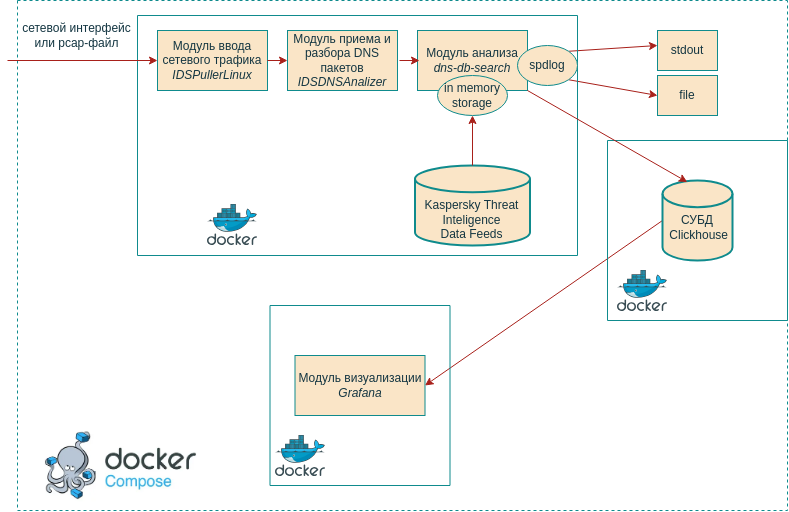

The diagram above was exported from draw.io. Its source (the exported page's mxGraphModel, read from the mxfile embedded in the PNG):
<mxGraphModel dx="989" dy="393" grid="1" gridSize="10" guides="1" tooltips="1" connect="1" arrows="1" fold="1" page="1" pageScale="1" pageWidth="827" pageHeight="1169" math="0" shadow="0">
  <root>
    <mxCell id="0" />
    <mxCell id="1" parent="0" />
    <mxCell id="EVZMrZH57IziyB0BVZsf-18" value="Модуль визуализации&lt;br&gt;&lt;i&gt;Grafana&lt;/i&gt;" style="rounded=0;whiteSpace=wrap;html=1;fontStyle=0;labelBackgroundColor=none;fillColor=#FAE5C7;strokeColor=#0F8B8D;fontColor=#143642;" parent="1" vertex="1">
      <mxGeometry x="317.5" y="430" width="130" height="60" as="geometry" />
    </mxCell>
    <mxCell id="EVZMrZH57IziyB0BVZsf-19" value="" style="endArrow=classic;html=1;rounded=0;exitX=0;exitY=0.5;exitDx=0;exitDy=0;exitPerimeter=0;entryX=1;entryY=0.5;entryDx=0;entryDy=0;labelBackgroundColor=none;fontColor=default;strokeColor=#A8201A;" parent="1" source="EVZMrZH57IziyB0BVZsf-9" target="EVZMrZH57IziyB0BVZsf-18" edge="1">
      <mxGeometry width="50" height="50" relative="1" as="geometry">
        <mxPoint x="340" y="260" as="sourcePoint" />
        <mxPoint x="390" y="210" as="targetPoint" />
      </mxGeometry>
    </mxCell>
    <mxCell id="EVZMrZH57IziyB0BVZsf-22" value="" style="swimlane;startSize=0;labelBackgroundColor=none;fillColor=#FAE5C7;strokeColor=#0F8B8D;fontColor=#143642;rounded=0;" parent="1" vertex="1">
      <mxGeometry x="292.5" y="380" width="180" height="180" as="geometry" />
    </mxCell>
    <mxCell id="EVZMrZH57IziyB0BVZsf-24" value="" style="image;sketch=0;aspect=fixed;html=1;points=[];align=center;fontSize=12;image=img/lib/mscae/Docker.svg;labelBackgroundColor=none;fillColor=#FAE5C7;strokeColor=#0F8B8D;fontColor=#143642;rounded=0;" parent="EVZMrZH57IziyB0BVZsf-22" vertex="1">
      <mxGeometry x="5.5" y="130" width="50" height="41" as="geometry" />
    </mxCell>
    <mxCell id="82ErQHq7nUao3Rr2qQKm-5" value="" style="endArrow=classic;html=1;rounded=0;exitX=1;exitY=0;exitDx=0;exitDy=0;labelBackgroundColor=none;fontColor=default;strokeColor=#A8201A;" edge="1" parent="1" source="82ErQHq7nUao3Rr2qQKm-4">
      <mxGeometry width="50" height="50" relative="1" as="geometry">
        <mxPoint x="620" y="120" as="sourcePoint" />
        <mxPoint x="680" y="120" as="targetPoint" />
        <Array as="points" />
      </mxGeometry>
    </mxCell>
    <mxCell id="82ErQHq7nUao3Rr2qQKm-7" value="" style="endArrow=classic;html=1;rounded=0;exitX=1;exitY=1;exitDx=0;exitDy=0;labelBackgroundColor=none;fontColor=default;strokeColor=#A8201A;" edge="1" parent="1" source="82ErQHq7nUao3Rr2qQKm-4">
      <mxGeometry width="50" height="50" relative="1" as="geometry">
        <mxPoint x="630" y="170" as="sourcePoint" />
        <mxPoint x="680" y="170" as="targetPoint" />
        <Array as="points" />
      </mxGeometry>
    </mxCell>
    <mxCell id="82ErQHq7nUao3Rr2qQKm-9" value="file" style="rounded=0;whiteSpace=wrap;html=1;strokeColor=#0F8B8D;fontColor=#143642;fillColor=#FAE5C7;labelBackgroundColor=none;" vertex="1" parent="1">
      <mxGeometry x="680" y="150" width="60" height="40" as="geometry" />
    </mxCell>
    <mxCell id="82ErQHq7nUao3Rr2qQKm-20" value="" style="swimlane;startSize=0;labelBackgroundColor=none;fillColor=#FAE5C7;strokeColor=#0F8B8D;fontColor=#143642;rounded=0;dashed=1;verticalAlign=top;" vertex="1" parent="1">
      <mxGeometry x="40" y="75" width="770" height="510" as="geometry" />
    </mxCell>
    <mxCell id="EVZMrZH57IziyB0BVZsf-3" value="Модуль анализа&lt;br&gt;&lt;i&gt;dns-db-search&lt;/i&gt;" style="rounded=0;whiteSpace=wrap;html=1;fontStyle=0;labelBackgroundColor=none;fillColor=#FAE5C7;strokeColor=#0F8B8D;fontColor=#143642;" parent="82ErQHq7nUao3Rr2qQKm-20" vertex="1">
      <mxGeometry x="400" y="30" width="110" height="60" as="geometry" />
    </mxCell>
    <mxCell id="82ErQHq7nUao3Rr2qQKm-23" value="" style="shape=image;verticalLabelPosition=bottom;labelBackgroundColor=none;verticalAlign=top;aspect=fixed;imageAspect=0;image=data:image/webp,(base64 omitted: 12232 chars);fillColor=#FAE5C7;strokeColor=#0F8B8D;fontColor=#143642;" vertex="1" parent="82ErQHq7nUao3Rr2qQKm-20">
      <mxGeometry x="10" y="420" width="187.01" height="90" as="geometry" />
    </mxCell>
    <mxCell id="EVZMrZH57IziyB0BVZsf-20" value="" style="swimlane;startSize=0;labelBackgroundColor=none;fillColor=#FAE5C7;strokeColor=#0F8B8D;fontColor=#143642;rounded=0;" parent="82ErQHq7nUao3Rr2qQKm-20" vertex="1">
      <mxGeometry x="120" y="15" width="440" height="240" as="geometry" />
    </mxCell>
    <mxCell id="EVZMrZH57IziyB0BVZsf-23" value="" style="image;sketch=0;aspect=fixed;html=1;points=[];align=center;fontSize=12;image=img/lib/mscae/Docker.svg;labelBackgroundColor=none;fillColor=#FAE5C7;strokeColor=#0F8B8D;fontColor=#143642;rounded=0;" parent="EVZMrZH57IziyB0BVZsf-20" vertex="1">
      <mxGeometry x="70" y="189" width="50" height="41" as="geometry" />
    </mxCell>
    <mxCell id="EVZMrZH57IziyB0BVZsf-15" value="&lt;br&gt;&lt;br&gt;Kaspersky Threat Inteligence&lt;br&gt;Data Feeds" style="strokeWidth=2;html=1;shape=mxgraph.flowchart.database;whiteSpace=wrap;labelBackgroundColor=none;fillColor=#FAE5C7;strokeColor=#0F8B8D;fontColor=#143642;rounded=0;" parent="EVZMrZH57IziyB0BVZsf-20" vertex="1">
      <mxGeometry x="277.5" y="150" width="115" height="80" as="geometry" />
    </mxCell>
    <mxCell id="EVZMrZH57IziyB0BVZsf-2" value="Модуль приема и разбора DNS пакетов&lt;br&gt;&lt;i&gt;IDSDNSAnalizer&lt;/i&gt;" style="rounded=0;whiteSpace=wrap;html=1;fontStyle=0;labelBackgroundColor=none;fillColor=#FAE5C7;strokeColor=#0F8B8D;fontColor=#143642;" parent="EVZMrZH57IziyB0BVZsf-20" vertex="1">
      <mxGeometry x="150" y="15" width="110" height="60" as="geometry" />
    </mxCell>
    <mxCell id="EVZMrZH57IziyB0BVZsf-1" value="Модуль ввода сетевого трафика&lt;br&gt;&lt;i&gt;IDSPullerLinux&lt;/i&gt;" style="rounded=0;whiteSpace=wrap;html=1;labelBackgroundColor=none;fillColor=#FAE5C7;strokeColor=#0F8B8D;fontColor=#143642;" parent="EVZMrZH57IziyB0BVZsf-20" vertex="1">
      <mxGeometry x="20" y="15" width="110" height="60" as="geometry" />
    </mxCell>
    <mxCell id="EVZMrZH57IziyB0BVZsf-5" value="" style="endArrow=classic;html=1;rounded=0;exitX=1;exitY=0.5;exitDx=0;exitDy=0;entryX=0;entryY=0.5;entryDx=0;entryDy=0;labelBackgroundColor=none;fontColor=default;strokeColor=#A8201A;" parent="EVZMrZH57IziyB0BVZsf-20" source="EVZMrZH57IziyB0BVZsf-1" target="EVZMrZH57IziyB0BVZsf-2" edge="1">
      <mxGeometry width="50" height="50" relative="1" as="geometry">
        <mxPoint x="240" y="160" as="sourcePoint" />
        <mxPoint x="290" y="110" as="targetPoint" />
        <Array as="points" />
      </mxGeometry>
    </mxCell>
    <mxCell id="82ErQHq7nUao3Rr2qQKm-4" value="spdlog" style="ellipse;whiteSpace=wrap;html=1;labelBackgroundColor=none;fillColor=#FAE5C7;strokeColor=#0F8B8D;fontColor=#143642;rounded=0;" vertex="1" parent="EVZMrZH57IziyB0BVZsf-20">
      <mxGeometry x="380" y="30" width="60" height="40" as="geometry" />
    </mxCell>
    <mxCell id="EVZMrZH57IziyB0BVZsf-4" value="in memory&lt;br&gt;storage" style="ellipse;whiteSpace=wrap;html=1;labelBackgroundColor=none;fillColor=#FAE5C7;strokeColor=#0F8B8D;fontColor=#143642;rounded=0;" parent="EVZMrZH57IziyB0BVZsf-20" vertex="1">
      <mxGeometry x="300" y="60" width="70" height="40" as="geometry" />
    </mxCell>
    <mxCell id="EVZMrZH57IziyB0BVZsf-16" value="" style="endArrow=classic;html=1;rounded=0;exitX=0.5;exitY=0;exitDx=0;exitDy=0;exitPerimeter=0;entryX=0.5;entryY=1;entryDx=0;entryDy=0;labelBackgroundColor=none;fontColor=default;strokeColor=#A8201A;" parent="EVZMrZH57IziyB0BVZsf-20" source="EVZMrZH57IziyB0BVZsf-15" target="EVZMrZH57IziyB0BVZsf-4" edge="1">
      <mxGeometry width="50" height="50" relative="1" as="geometry">
        <mxPoint x="220" y="180" as="sourcePoint" />
        <mxPoint x="270" y="130" as="targetPoint" />
      </mxGeometry>
    </mxCell>
    <mxCell id="EVZMrZH57IziyB0BVZsf-21" value="" style="swimlane;startSize=0;labelBackgroundColor=none;fillColor=#FAE5C7;strokeColor=#0F8B8D;fontColor=#143642;rounded=0;" parent="82ErQHq7nUao3Rr2qQKm-20" vertex="1">
      <mxGeometry x="590" y="140" width="180" height="180" as="geometry" />
    </mxCell>
    <mxCell id="EVZMrZH57IziyB0BVZsf-25" value="" style="image;sketch=0;aspect=fixed;html=1;points=[];align=center;fontSize=12;image=img/lib/mscae/Docker.svg;labelBackgroundColor=none;fillColor=#FAE5C7;strokeColor=#0F8B8D;fontColor=#143642;rounded=0;" parent="EVZMrZH57IziyB0BVZsf-21" vertex="1">
      <mxGeometry x="10" y="130" width="50" height="41" as="geometry" />
    </mxCell>
    <mxCell id="EVZMrZH57IziyB0BVZsf-9" value="&lt;br&gt;СУБД&lt;br&gt;&amp;nbsp;Clickhouse" style="strokeWidth=2;html=1;shape=mxgraph.flowchart.database;whiteSpace=wrap;labelBackgroundColor=none;fillColor=#FAE5C7;strokeColor=#0F8B8D;fontColor=#143642;rounded=0;" parent="EVZMrZH57IziyB0BVZsf-21" vertex="1">
      <mxGeometry x="55" y="40" width="70" height="80" as="geometry" />
    </mxCell>
    <mxCell id="EVZMrZH57IziyB0BVZsf-17" value="" style="endArrow=classic;html=1;rounded=0;exitX=1;exitY=1;exitDx=0;exitDy=0;entryX=0.354;entryY=0.019;entryDx=0;entryDy=0;entryPerimeter=0;labelBackgroundColor=none;fontColor=default;strokeColor=#A8201A;" parent="82ErQHq7nUao3Rr2qQKm-20" source="EVZMrZH57IziyB0BVZsf-3" target="EVZMrZH57IziyB0BVZsf-9" edge="1">
      <mxGeometry width="50" height="50" relative="1" as="geometry">
        <mxPoint x="290" y="170" as="sourcePoint" />
        <mxPoint x="340" y="120" as="targetPoint" />
      </mxGeometry>
    </mxCell>
    <mxCell id="82ErQHq7nUao3Rr2qQKm-26" value="" style="endArrow=classic;html=1;rounded=0;strokeColor=#A8201A;fontColor=default;fillColor=#FAE5C7;entryX=0;entryY=0.5;entryDx=0;entryDy=0;labelBackgroundColor=none;" edge="1" parent="82ErQHq7nUao3Rr2qQKm-20" target="EVZMrZH57IziyB0BVZsf-1">
      <mxGeometry width="50" height="50" relative="1" as="geometry">
        <mxPoint x="-10" y="60" as="sourcePoint" />
        <mxPoint x="120" y="59.66" as="targetPoint" />
        <Array as="points" />
      </mxGeometry>
    </mxCell>
    <mxCell id="82ErQHq7nUao3Rr2qQKm-8" value="stdout" style="rounded=0;whiteSpace=wrap;html=1;strokeColor=#0F8B8D;fontColor=#143642;fillColor=#FAE5C7;labelBackgroundColor=none;" vertex="1" parent="82ErQHq7nUao3Rr2qQKm-20">
      <mxGeometry x="640" y="30" width="60" height="40" as="geometry" />
    </mxCell>
    <mxCell id="82ErQHq7nUao3Rr2qQKm-27" value="сетевой интерфейс&lt;br&gt;или pcap-файл" style="text;html=1;align=center;verticalAlign=middle;resizable=0;points=[];autosize=1;strokeColor=none;fillColor=none;fontColor=#143642;labelBackgroundColor=none;" vertex="1" parent="82ErQHq7nUao3Rr2qQKm-20">
      <mxGeometry x="-6" y="15" width="130" height="40" as="geometry" />
    </mxCell>
    <mxCell id="82ErQHq7nUao3Rr2qQKm-30" value="" style="endArrow=classic;html=1;rounded=0;exitX=1;exitY=0.5;exitDx=0;exitDy=0;entryX=0;entryY=0.5;entryDx=0;entryDy=0;labelBackgroundColor=none;fontColor=default;strokeColor=#A8201A;" edge="1" parent="82ErQHq7nUao3Rr2qQKm-20">
      <mxGeometry width="50" height="50" relative="1" as="geometry">
        <mxPoint x="382" y="60" as="sourcePoint" />
        <mxPoint x="401.9999999999998" y="60" as="targetPoint" />
        <Array as="points" />
      </mxGeometry>
    </mxCell>
  </root>
</mxGraphModel>